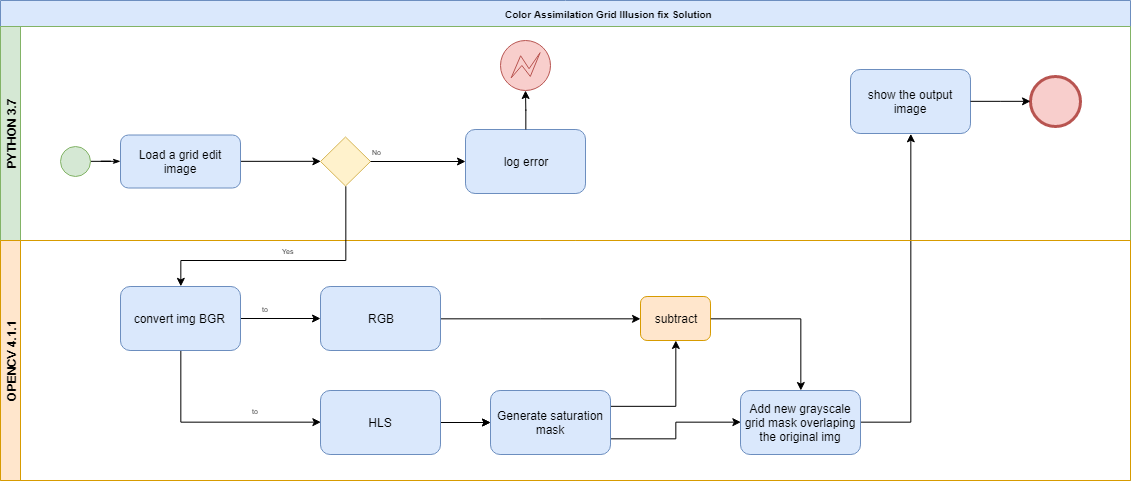

The diagram above was exported from draw.io. Its source (the exported page's mxGraphModel, read from the mxfile embedded in the PNG):
<mxGraphModel dx="1718" dy="695" grid="1" gridSize="10" guides="1" tooltips="1" connect="1" arrows="1" fold="1" page="1" pageScale="1" pageWidth="827" pageHeight="1169" math="0" shadow="0">
  <root>
    <mxCell id="0" />
    <mxCell id="1" parent="0" />
    <mxCell id="WaS_pSz_NdOfhvEi-Cnc-1" value="&lt;p class=&quot;MsoNormal&quot; style=&quot;margin-left: 83.25pt ; text-indent: -18.0pt&quot;&gt;&lt;font face=&quot;Helvetica&quot; size=&quot;1&quot;&gt;Color Assimilation Grid Illusion fix Solution&lt;/font&gt;&lt;br&gt;&lt;/p&gt;&lt;p class=&quot;MsoNormal&quot; style=&quot;margin-left: 83.25pt ; text-indent: -18.0pt&quot;&gt;&lt;/p&gt;" style="swimlane;html=1;childLayout=stackLayout;horizontal=1;startSize=26;horizontalStack=0;rounded=0;shadow=0;labelBackgroundColor=none;strokeColor=#6c8ebf;strokeWidth=1;fillColor=#dae8fc;fontFamily=Verdana;fontSize=8;align=center;swimlaneFillColor=#ffffff;" vertex="1" parent="1">
      <mxGeometry x="40" y="40" width="1130" height="480" as="geometry" />
    </mxCell>
    <mxCell id="WaS_pSz_NdOfhvEi-Cnc-2" value="PYTHON 3.7" style="swimlane;html=1;startSize=20;horizontal=0;fillColor=#d5e8d4;strokeColor=#82b366;" vertex="1" parent="WaS_pSz_NdOfhvEi-Cnc-1">
      <mxGeometry y="26" width="1130" height="214" as="geometry" />
    </mxCell>
    <mxCell id="WaS_pSz_NdOfhvEi-Cnc-3" style="edgeStyle=orthogonalEdgeStyle;rounded=0;html=1;labelBackgroundColor=none;startArrow=none;startFill=0;startSize=5;endArrow=classicThin;endFill=1;endSize=5;jettySize=auto;orthogonalLoop=1;strokeColor=#000000;strokeWidth=1;fontFamily=Verdana;fontSize=8;fontColor=#000000;" edge="1" parent="WaS_pSz_NdOfhvEi-Cnc-2" source="WaS_pSz_NdOfhvEi-Cnc-4" target="WaS_pSz_NdOfhvEi-Cnc-5">
      <mxGeometry relative="1" as="geometry" />
    </mxCell>
    <mxCell id="WaS_pSz_NdOfhvEi-Cnc-4" value="" style="ellipse;whiteSpace=wrap;html=1;rounded=0;shadow=0;labelBackgroundColor=none;strokeWidth=1;fontFamily=Verdana;fontSize=8;align=center;fillColor=#d5e8d4;strokeColor=#82b366;" vertex="1" parent="WaS_pSz_NdOfhvEi-Cnc-2">
      <mxGeometry x="60" y="120" width="30" height="30" as="geometry" />
    </mxCell>
    <mxCell id="WaS_pSz_NdOfhvEi-Cnc-29" style="edgeStyle=orthogonalEdgeStyle;rounded=0;orthogonalLoop=1;jettySize=auto;html=1;exitX=1;exitY=0.5;exitDx=0;exitDy=0;entryX=0;entryY=0.5;entryDx=0;entryDy=0;" edge="1" parent="WaS_pSz_NdOfhvEi-Cnc-2" source="WaS_pSz_NdOfhvEi-Cnc-5" target="WaS_pSz_NdOfhvEi-Cnc-15">
      <mxGeometry relative="1" as="geometry" />
    </mxCell>
    <mxCell id="WaS_pSz_NdOfhvEi-Cnc-5" value="&lt;font style=&quot;font-size: 12px&quot; face=&quot;Helvetica&quot;&gt;Load a grid edit image&lt;/font&gt;" style="rounded=1;whiteSpace=wrap;html=1;shadow=0;labelBackgroundColor=none;strokeColor=#6c8ebf;strokeWidth=1;fillColor=#dae8fc;fontFamily=Verdana;fontSize=8;align=center;" vertex="1" parent="WaS_pSz_NdOfhvEi-Cnc-2">
      <mxGeometry x="120" y="108.5" width="120" height="53" as="geometry" />
    </mxCell>
    <mxCell id="WaS_pSz_NdOfhvEi-Cnc-6" value="show the output image" style="shape=ext;rounded=1;html=1;whiteSpace=wrap;fillColor=#dae8fc;strokeColor=#6c8ebf;" vertex="1" parent="WaS_pSz_NdOfhvEi-Cnc-2">
      <mxGeometry x="850" y="43" width="120" height="64" as="geometry" />
    </mxCell>
    <mxCell id="WaS_pSz_NdOfhvEi-Cnc-7" value="" style="shape=mxgraph.bpmn.shape;html=1;verticalLabelPosition=bottom;labelBackgroundColor=#ffffff;verticalAlign=top;align=center;perimeter=ellipsePerimeter;outlineConnect=0;outline=end;symbol=general;fillColor=#f8cecc;strokeColor=#b85450;" vertex="1" parent="WaS_pSz_NdOfhvEi-Cnc-2">
      <mxGeometry x="1030" y="50" width="50" height="50" as="geometry" />
    </mxCell>
    <mxCell id="WaS_pSz_NdOfhvEi-Cnc-8" style="edgeStyle=orthogonalEdgeStyle;rounded=0;orthogonalLoop=1;jettySize=auto;html=1;" edge="1" parent="WaS_pSz_NdOfhvEi-Cnc-2" source="WaS_pSz_NdOfhvEi-Cnc-6" target="WaS_pSz_NdOfhvEi-Cnc-7">
      <mxGeometry relative="1" as="geometry">
        <mxPoint x="1050" y="75" as="targetPoint" />
      </mxGeometry>
    </mxCell>
    <mxCell id="WaS_pSz_NdOfhvEi-Cnc-9" value="" style="shape=mxgraph.bpmn.shape;html=1;verticalLabelPosition=bottom;labelBackgroundColor=#ffffff;verticalAlign=top;align=center;perimeter=ellipsePerimeter;outlineConnect=0;outline=eventInt;symbol=error;fillColor=#f8cecc;strokeColor=#b85450;" vertex="1" parent="WaS_pSz_NdOfhvEi-Cnc-2">
      <mxGeometry x="500" y="14.000000000000227" width="50" height="50" as="geometry" />
    </mxCell>
    <mxCell id="WaS_pSz_NdOfhvEi-Cnc-15" value="" style="rhombus;whiteSpace=wrap;html=1;fillColor=#fff2cc;strokeColor=#d6b656;" vertex="1" parent="WaS_pSz_NdOfhvEi-Cnc-2">
      <mxGeometry x="320" y="110.5" width="50" height="49" as="geometry" />
    </mxCell>
    <mxCell id="WaS_pSz_NdOfhvEi-Cnc-19" value="log error" style="shape=ext;rounded=1;html=1;whiteSpace=wrap;fillColor=#dae8fc;strokeColor=#6c8ebf;" vertex="1" parent="WaS_pSz_NdOfhvEi-Cnc-2">
      <mxGeometry x="465" y="103" width="120" height="64" as="geometry" />
    </mxCell>
    <mxCell id="WaS_pSz_NdOfhvEi-Cnc-27" style="edgeStyle=orthogonalEdgeStyle;rounded=0;orthogonalLoop=1;jettySize=auto;html=1;" edge="1" parent="WaS_pSz_NdOfhvEi-Cnc-2" source="WaS_pSz_NdOfhvEi-Cnc-19" target="WaS_pSz_NdOfhvEi-Cnc-9">
      <mxGeometry relative="1" as="geometry">
        <mxPoint x="750" y="192.50000000000023" as="targetPoint" />
      </mxGeometry>
    </mxCell>
    <mxCell id="WaS_pSz_NdOfhvEi-Cnc-16" style="edgeStyle=orthogonalEdgeStyle;rounded=0;orthogonalLoop=1;jettySize=auto;html=1;" edge="1" parent="WaS_pSz_NdOfhvEi-Cnc-2" source="WaS_pSz_NdOfhvEi-Cnc-15" target="WaS_pSz_NdOfhvEi-Cnc-19">
      <mxGeometry relative="1" as="geometry">
        <mxPoint x="650" y="302" as="targetPoint" />
      </mxGeometry>
    </mxCell>
    <mxCell id="WaS_pSz_NdOfhvEi-Cnc-17" value="&lt;font style=&quot;font-size: 7px&quot;&gt;No&lt;/font&gt;" style="text;html=1;resizable=0;points=[];autosize=1;align=left;verticalAlign=top;spacingTop=-4;" vertex="1" parent="WaS_pSz_NdOfhvEi-Cnc-2">
      <mxGeometry x="370" y="115" width="20" height="20" as="geometry" />
    </mxCell>
    <mxCell id="WaS_pSz_NdOfhvEi-Cnc-26" style="edgeStyle=orthogonalEdgeStyle;rounded=0;orthogonalLoop=1;jettySize=auto;html=1;entryX=0.5;entryY=1;entryDx=0;entryDy=0;exitX=1;exitY=0.5;exitDx=0;exitDy=0;" edge="1" parent="WaS_pSz_NdOfhvEi-Cnc-1" source="WaS_pSz_NdOfhvEi-Cnc-45" target="WaS_pSz_NdOfhvEi-Cnc-6">
      <mxGeometry relative="1" as="geometry">
        <mxPoint x="910" y="144" as="targetPoint" />
        <mxPoint x="909.7241379310344" y="283" as="sourcePoint" />
      </mxGeometry>
    </mxCell>
    <mxCell id="WaS_pSz_NdOfhvEi-Cnc-10" value="OPENCV 4.1.1" style="swimlane;html=1;startSize=20;horizontal=0;fillColor=#ffe6cc;strokeColor=#d79b00;" vertex="1" parent="WaS_pSz_NdOfhvEi-Cnc-1">
      <mxGeometry y="240" width="1130" height="240" as="geometry">
        <mxRectangle y="170" width="680" height="60" as="alternateBounds" />
      </mxGeometry>
    </mxCell>
    <mxCell id="WaS_pSz_NdOfhvEi-Cnc-11" value="" style="edgeStyle=orthogonalEdgeStyle;rounded=0;orthogonalLoop=1;jettySize=auto;html=1;" edge="1" parent="WaS_pSz_NdOfhvEi-Cnc-10" source="WaS_pSz_NdOfhvEi-Cnc-12" target="WaS_pSz_NdOfhvEi-Cnc-13">
      <mxGeometry relative="1" as="geometry" />
    </mxCell>
    <mxCell id="WaS_pSz_NdOfhvEi-Cnc-33" style="edgeStyle=orthogonalEdgeStyle;rounded=0;orthogonalLoop=1;jettySize=auto;html=1;exitX=0.5;exitY=1;exitDx=0;exitDy=0;entryX=0;entryY=0.5;entryDx=0;entryDy=0;" edge="1" parent="WaS_pSz_NdOfhvEi-Cnc-10" source="WaS_pSz_NdOfhvEi-Cnc-12" target="WaS_pSz_NdOfhvEi-Cnc-32">
      <mxGeometry relative="1" as="geometry" />
    </mxCell>
    <mxCell id="WaS_pSz_NdOfhvEi-Cnc-12" value="convert img BGR&amp;nbsp;" style="shape=ext;rounded=1;html=1;whiteSpace=wrap;fillColor=#dae8fc;strokeColor=#6c8ebf;" vertex="1" parent="WaS_pSz_NdOfhvEi-Cnc-10">
      <mxGeometry x="120" y="46" width="120" height="64" as="geometry" />
    </mxCell>
    <mxCell id="WaS_pSz_NdOfhvEi-Cnc-43" style="edgeStyle=orthogonalEdgeStyle;rounded=0;orthogonalLoop=1;jettySize=auto;html=1;exitX=1;exitY=0.5;exitDx=0;exitDy=0;" edge="1" parent="WaS_pSz_NdOfhvEi-Cnc-10" source="WaS_pSz_NdOfhvEi-Cnc-13" target="WaS_pSz_NdOfhvEi-Cnc-41">
      <mxGeometry relative="1" as="geometry" />
    </mxCell>
    <mxCell id="WaS_pSz_NdOfhvEi-Cnc-13" value="RGB" style="shape=ext;rounded=1;html=1;whiteSpace=wrap;fillColor=#dae8fc;strokeColor=#6c8ebf;" vertex="1" parent="WaS_pSz_NdOfhvEi-Cnc-10">
      <mxGeometry x="320" y="46" width="120" height="64" as="geometry" />
    </mxCell>
    <mxCell id="WaS_pSz_NdOfhvEi-Cnc-18" value="&lt;font style=&quot;font-size: 7px&quot;&gt;Yes&lt;/font&gt;" style="text;html=1;resizable=0;points=[];autosize=1;align=left;verticalAlign=top;spacingTop=-4;" vertex="1" parent="WaS_pSz_NdOfhvEi-Cnc-10">
      <mxGeometry x="280" width="30" height="20" as="geometry" />
    </mxCell>
    <mxCell id="WaS_pSz_NdOfhvEi-Cnc-37" value="" style="edgeStyle=orthogonalEdgeStyle;rounded=0;orthogonalLoop=1;jettySize=auto;html=1;" edge="1" parent="WaS_pSz_NdOfhvEi-Cnc-10" source="WaS_pSz_NdOfhvEi-Cnc-32" target="WaS_pSz_NdOfhvEi-Cnc-36">
      <mxGeometry relative="1" as="geometry" />
    </mxCell>
    <mxCell id="WaS_pSz_NdOfhvEi-Cnc-38" value="" style="edgeStyle=orthogonalEdgeStyle;rounded=0;orthogonalLoop=1;jettySize=auto;html=1;" edge="1" parent="WaS_pSz_NdOfhvEi-Cnc-10" source="WaS_pSz_NdOfhvEi-Cnc-32" target="WaS_pSz_NdOfhvEi-Cnc-36">
      <mxGeometry relative="1" as="geometry" />
    </mxCell>
    <mxCell id="WaS_pSz_NdOfhvEi-Cnc-32" value="HLS" style="shape=ext;rounded=1;html=1;whiteSpace=wrap;fillColor=#dae8fc;strokeColor=#6c8ebf;" vertex="1" parent="WaS_pSz_NdOfhvEi-Cnc-10">
      <mxGeometry x="320" y="150" width="120" height="64" as="geometry" />
    </mxCell>
    <mxCell id="WaS_pSz_NdOfhvEi-Cnc-42" value="" style="edgeStyle=orthogonalEdgeStyle;rounded=0;orthogonalLoop=1;jettySize=auto;html=1;exitX=1;exitY=0.25;exitDx=0;exitDy=0;" edge="1" parent="WaS_pSz_NdOfhvEi-Cnc-10" source="WaS_pSz_NdOfhvEi-Cnc-36" target="WaS_pSz_NdOfhvEi-Cnc-41">
      <mxGeometry relative="1" as="geometry" />
    </mxCell>
    <mxCell id="WaS_pSz_NdOfhvEi-Cnc-46" style="edgeStyle=orthogonalEdgeStyle;rounded=0;orthogonalLoop=1;jettySize=auto;html=1;exitX=1;exitY=0.75;exitDx=0;exitDy=0;entryX=0;entryY=0.5;entryDx=0;entryDy=0;" edge="1" parent="WaS_pSz_NdOfhvEi-Cnc-10" source="WaS_pSz_NdOfhvEi-Cnc-36" target="WaS_pSz_NdOfhvEi-Cnc-45">
      <mxGeometry relative="1" as="geometry" />
    </mxCell>
    <mxCell id="WaS_pSz_NdOfhvEi-Cnc-36" value="Generate saturation mask" style="shape=ext;rounded=1;html=1;whiteSpace=wrap;fillColor=#dae8fc;strokeColor=#6c8ebf;" vertex="1" parent="WaS_pSz_NdOfhvEi-Cnc-10">
      <mxGeometry x="490" y="150" width="120" height="64" as="geometry" />
    </mxCell>
    <mxCell id="WaS_pSz_NdOfhvEi-Cnc-41" value="subtract" style="shape=ext;rounded=1;html=1;whiteSpace=wrap;fillColor=#ffe6cc;strokeColor=#d79b00;" vertex="1" parent="WaS_pSz_NdOfhvEi-Cnc-10">
      <mxGeometry x="640" y="56" width="70" height="44" as="geometry" />
    </mxCell>
    <mxCell id="WaS_pSz_NdOfhvEi-Cnc-34" value="&lt;font style=&quot;font-size: 7px&quot;&gt;to&lt;/font&gt;" style="text;html=1;resizable=0;points=[];autosize=1;align=left;verticalAlign=top;spacingTop=-4;" vertex="1" parent="WaS_pSz_NdOfhvEi-Cnc-10">
      <mxGeometry x="260" y="58" width="20" height="20" as="geometry" />
    </mxCell>
    <mxCell id="WaS_pSz_NdOfhvEi-Cnc-35" value="&lt;font style=&quot;font-size: 7px&quot;&gt;to&lt;/font&gt;" style="text;html=1;resizable=0;points=[];autosize=1;align=left;verticalAlign=top;spacingTop=-4;" vertex="1" parent="WaS_pSz_NdOfhvEi-Cnc-10">
      <mxGeometry x="250" y="160" width="20" height="20" as="geometry" />
    </mxCell>
    <mxCell id="WaS_pSz_NdOfhvEi-Cnc-45" value="Add new grayscale grid mask overlaping the original img" style="shape=ext;rounded=1;html=1;whiteSpace=wrap;fillColor=#dae8fc;strokeColor=#6c8ebf;" vertex="1" parent="WaS_pSz_NdOfhvEi-Cnc-10">
      <mxGeometry x="740" y="150" width="120" height="64" as="geometry" />
    </mxCell>
    <mxCell id="WaS_pSz_NdOfhvEi-Cnc-44" style="edgeStyle=orthogonalEdgeStyle;rounded=0;orthogonalLoop=1;jettySize=auto;html=1;exitX=1;exitY=0.5;exitDx=0;exitDy=0;entryX=0.5;entryY=0;entryDx=0;entryDy=0;" edge="1" parent="WaS_pSz_NdOfhvEi-Cnc-10" source="WaS_pSz_NdOfhvEi-Cnc-41" target="WaS_pSz_NdOfhvEi-Cnc-45">
      <mxGeometry relative="1" as="geometry">
        <mxPoint x="790" y="140" as="targetPoint" />
      </mxGeometry>
    </mxCell>
    <mxCell id="WaS_pSz_NdOfhvEi-Cnc-30" style="edgeStyle=orthogonalEdgeStyle;rounded=0;orthogonalLoop=1;jettySize=auto;html=1;exitX=0.5;exitY=1;exitDx=0;exitDy=0;entryX=0.5;entryY=0;entryDx=0;entryDy=0;" edge="1" parent="WaS_pSz_NdOfhvEi-Cnc-1" source="WaS_pSz_NdOfhvEi-Cnc-15" target="WaS_pSz_NdOfhvEi-Cnc-12">
      <mxGeometry relative="1" as="geometry">
        <Array as="points">
          <mxPoint x="345" y="260" />
          <mxPoint x="180" y="260" />
        </Array>
      </mxGeometry>
    </mxCell>
  </root>
</mxGraphModel>